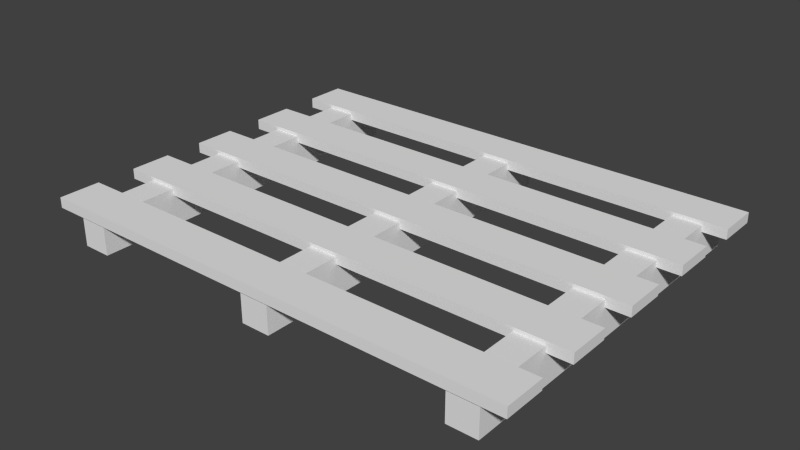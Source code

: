 # Source: holzpalette1_Textur.blend  (saved by Blender 2.71.0; exported with 4.5.12 LTS)
import bpy
from mathutils import Matrix  # noqa: F401  (used for matrix-valued properties, if any)

bpy.ops.wm.read_factory_settings(use_empty=True)
scene = bpy.context.scene
scene.name = 'Scene'

# ---- collections
col_collection_1 = bpy.data.collections.new('Collection 1'); scene.collection.children.link(col_collection_1)

# ---- world
world_world = bpy.data.worlds.new('World'); scene.world = world_world
world_world.color = (0.05088, 0.05088, 0.05088)
world_world.use_sun_shadow = False
world_world.sun_shadow_jitter_overblur = 0.0
world_world.cycles.sampling_method = 'MANUAL'
world_world.cycles.sample_map_resolution = 256
world_world.light_settings.ao_factor = 0.1176

# ---- meshes
me_cube_002 = bpy.data.meshes.new('Cube.002')
me_cube_002.from_pydata([(-0.6694, -0.5038, 0.08022), (-0.6694, -0.3907, 0.08022), (0.6584, -0.3907, 0.08022), (0.6584, -0.5038, 0.08022), (-0.6694, -0.5038, 0.1083), (-0.6694, -0.3907, 0.1083), (0.6584, -0.3907, 0.1083), (0.6584, -0.5038, 0.1083), (-0.6694, -0.2821, 0.08022), (-0.6694, -0.1689, 0.08022), (0.6584, -0.1689, 0.08022), (0.6584, -0.2821, 0.08022), (-0.6694, -0.2821, 0.1083), (-0.6694, -0.1689, 0.1083), (0.6584, -0.1689, 0.1083), (0.6584, -0.2821, 0.1083), (-0.6694, -0.06034, 0.08022), (-0.6694, 0.05279, 0.08022), (0.6584, 0.05279, 0.08022), (0.6584, -0.06034, 0.08022), (-0.6694, -0.06034, 0.1083), (-0.6694, 0.05279, 0.1083), (0.6584, 0.05279, 0.1083), (0.6584, -0.06034, 0.1083), (-0.6694, 0.1614, 0.08022), (-0.6694, 0.2745, 0.08022), (0.6584, 0.2745, 0.08022), (0.6584, 0.1614, 0.08022), (-0.6694, 0.1614, 0.1083), (-0.6694, 0.2745, 0.1083), (0.6584, 0.2745, 0.1083), (0.6584, 0.1614, 0.1083), (-0.6694, 0.3831, 0.08022), (-0.6694, 0.4962, 0.08022), (0.6584, 0.4962, 0.08022), (0.6584, 0.3831, 0.08022), (-0.6694, 0.3831, 0.1083), (-0.6694, 0.4962, 0.1083), (0.6584, 0.4962, 0.1083), (0.6584, 0.3831, 0.1083), (-0.5919, -0.4983, -0.001404), (-0.5919, 0.4922, -0.001404), (-0.5127, 0.4922, -0.001404), (-0.5127, -0.4983, -0.001404), (-0.5919, -0.4983, 0.09854), (-0.5919, 0.4922, 0.09854), (-0.5127, 0.4922, 0.09854), (-0.5127, -0.4983, 0.09854), (-0.03764, -0.4983, -0.001404), (-0.03764, 0.4922, -0.001404), (0.04154, 0.4922, -0.001404), (0.04154, -0.4983, -0.001404), (-0.03764, -0.4983, 0.09854), (-0.03764, 0.4922, 0.09854), (0.04154, 0.4922, 0.09854), (0.04154, -0.4983, 0.09854), (0.5166, -0.4983, -0.001404), (0.5166, 0.4922, -0.001404), (0.5958, 0.4922, -0.001404), (0.5958, -0.4983, -0.001404), (0.5166, -0.4983, 0.09854), (0.5166, 0.4922, 0.09854), (0.5958, 0.4922, 0.09854), (0.5958, -0.4983, 0.09854)], [], [(4, 5, 1, 0), (5, 6, 2, 1), (6, 7, 3, 2), (7, 4, 0, 3), (0, 1, 2, 3), (7, 6, 5, 4), (12, 13, 9, 8), (13, 14, 10, 9), (14, 15, 11, 10), (15, 12, 8, 11), (8, 9, 10, 11), (15, 14, 13, 12), (20, 21, 17, 16), (21, 22, 18, 17), (22, 23, 19, 18), (23, 20, 16, 19), (16, 17, 18, 19), (23, 22, 21, 20), (28, 29, 25, 24), (29, 30, 26, 25), (30, 31, 27, 26), (31, 28, 24, 27), (24, 25, 26, 27), (31, 30, 29, 28), (36, 37, 33, 32), (37, 38, 34, 33), (38, 39, 35, 34), (39, 36, 32, 35), (32, 33, 34, 35), (39, 38, 37, 36), (44, 45, 41, 40), (45, 46, 42, 41), (46, 47, 43, 42), (47, 44, 40, 43), (40, 41, 42, 43), (47, 46, 45, 44), (52, 53, 49, 48), (53, 54, 50, 49), (54, 55, 51, 50), (55, 52, 48, 51), (48, 49, 50, 51), (55, 54, 53, 52), (60, 61, 57, 56), (61, 62, 58, 57), (62, 63, 59, 58), (63, 60, 56, 59), (56, 57, 58, 59), (63, 62, 61, 60)])
_uv = me_cube_002.uv_layers.new(name='UVMap')
_uv.uv.foreach_set('vector', [0.01147, 0.716, 0.01147, 0.7613, 0.0002039, 0.7613, 0.0002038, 0.716, 0.01147, 0.7613, 0.5435, 0.7613, 0.5435, 0.7726, 0.01147, 0.7726, 0.5435, 0.7613, 0.5435, 0.716, 0.5548, 0.716, 0.5548, 0.7613, 0.5435, 0.716, 0.01147, 0.716, 0.01147, 0.7048, 0.5435, 0.7048, 0.01147, 0.7048, 0.01147, 0.6594, 0.5435, 0.6594, 0.5435, 0.7048, 0.5435, 0.716, 0.5435, 0.7613, 0.01147, 0.7613, 0.01147, 0.716, 0.01147, 0.6024, 0.01147, 0.6478, 0.0002038, 0.6478, 0.0002038, 0.6024, 0.01147, 0.6478, 0.5435, 0.6478, 0.5435, 0.659, 0.01147, 0.659, 0.5435, 0.6478, 0.5435, 0.6024, 0.5548, 0.6024, 0.5548, 0.6478, 0.5435, 0.6024, 0.01147, 0.6024, 0.01147, 0.5912, 0.5435, 0.5912, 0.01147, 0.5912, 0.01147, 0.5458, 0.5435, 0.5458, 0.5435, 0.5912, 0.5435, 0.6024, 0.5435, 0.6478, 0.01147, 0.6478, 0.01147, 0.6024, 0.01147, 0.8296, 0.01147, 0.8749, 0.0002038, 0.8749, 0.000204, 0.8296, 0.01147, 0.8749, 0.5435, 0.8749, 0.5435, 0.8862, 0.01147, 0.8862, 0.5435, 0.8749, 0.5435, 0.8296, 0.5548, 0.8296, 0.5548, 0.8749, 0.5435, 0.8296, 0.01147, 0.8296, 0.01147, 0.8183, 0.5435, 0.8183, 0.01147, 0.8183, 0.01147, 0.773, 0.5435, 0.773, 0.5435, 0.8183, 0.5435, 0.8296, 0.5435, 0.8749, 0.01147, 0.8749, 0.01147, 0.8296, 0.01147, 0.9432, 0.01147, 0.9885, 0.0002038, 0.9885, 0.0002039, 0.9432, 0.01147, 0.9885, 0.5435, 0.9885, 0.5435, 0.9998, 0.01147, 0.9998, 0.5435, 0.9885, 0.5435, 0.9432, 0.5548, 0.9432, 0.5548, 0.9885, 0.5435, 0.9432, 0.01147, 0.9432, 0.01147, 0.9319, 0.5435, 0.9319, 0.01147, 0.9319, 0.01147, 0.8866, 0.5435, 0.8866, 0.5435, 0.9319, 0.5435, 0.9432, 0.5435, 0.9885, 0.01147, 0.9885, 0.01147, 0.9432, 0.01147, 0.4888, 0.01147, 0.5342, 0.0002038, 0.5342, 0.0002038, 0.4888, 0.01147, 0.5342, 0.5435, 0.5342, 0.5435, 0.5454, 0.01147, 0.5454, 0.5435, 0.5342, 0.5435, 0.4888, 0.5548, 0.4888, 0.5548, 0.5342, 0.5435, 0.4888, 0.01147, 0.4888, 0.01147, 0.4776, 0.5435, 0.4776, 0.01147, 0.4776, 0.01147, 0.4322, 0.5435, 0.4322, 0.5435, 0.4776, 0.5435, 0.4888, 0.5435, 0.5342, 0.01147, 0.5342, 0.01147, 0.4888, 0.04025, 0.3601, 0.4372, 0.3601, 0.4372, 0.4001, 0.04025, 0.4001, 0.4772, 0.4001, 0.4772, 0.4318, 0.4372, 0.4318, 0.4372, 0.4001, 0.4372, 0.3283, 0.04025, 0.3283, 0.04025, 0.2883, 0.4372, 0.2883, 0.0002039, 0.4318, 0.0002038, 0.4001, 0.04025, 0.4001, 0.04025, 0.4318, 0.04025, 0.4001, 0.4372, 0.4001, 0.4372, 0.4318, 0.04025, 0.4318, 0.04025, 0.3283, 0.4372, 0.3283, 0.4372, 0.3601, 0.04025, 0.3601, 0.04025, 0.2161, 0.4372, 0.2161, 0.4372, 0.2561, 0.04025, 0.2561, 0.4772, 0.2561, 0.4772, 0.2879, 0.4372, 0.2879, 0.4372, 0.2561, 0.4372, 0.1844, 0.04025, 0.1844, 0.04025, 0.1443, 0.4372, 0.1443, 0.0002038, 0.2879, 0.0002038, 0.2561, 0.04025, 0.2561, 0.04025, 0.2879, 0.04025, 0.2561, 0.4372, 0.2561, 0.4372, 0.2879, 0.04025, 0.2879, 0.04025, 0.1844, 0.4372, 0.1844, 0.4372, 0.2161, 0.04025, 0.2161, 0.04028, 0.07198, 0.4372, 0.07212, 0.4372, 0.1122, 0.04026, 0.112, 0.4772, 0.1122, 0.4772, 0.1439, 0.4372, 0.1439, 0.4372, 0.1122, 0.4372, 0.04039, 0.04029, 0.04025, 0.0403, 0.0002038, 0.4372, 0.0003399, 0.0002038, 0.1437, 0.0002147, 0.112, 0.04026, 0.112, 0.04025, 0.1438, 0.04026, 0.112, 0.4372, 0.1122, 0.4372, 0.1439, 0.04025, 0.1438, 0.04029, 0.04025, 0.4372, 0.04039, 0.4372, 0.07212, 0.04028, 0.07198])
me_cube_002.use_remesh_preserve_volume = False
me_cube_002.use_remesh_preserve_attributes = False
me_cube_002.use_mirror_vertex_groups = False
me_cube_002.update()

# ---- objects
ob_cube_001 = bpy.data.objects.new('Cube.001', me_cube_002)

# ---- transforms, parenting, visibility, modifiers, constraints
ob_cube_001.location = (0.0, 0.0, 0.0)
ob_cube_001.lineart.crease_threshold = 0.0

# ---- collection membership
col_collection_1.objects.link(ob_cube_001)

# ---- scene / render settings (as saved in the file)
scene.frame_start = 1; scene.frame_end = 250; scene.frame_set(1)
scene.render.engine = 'BLENDER_EEVEE_NEXT'
scene.render.resolution_percentage = 50
scene.render.dither_intensity = 0.0
scene.cycles.use_denoising = False
scene.cycles.samples = 10
scene.cycles.sampling_pattern = 'TABULATED_SOBOL'
scene.cycles.light_sampling_threshold = 0.0
scene.cycles.use_adaptive_sampling = False
scene.cycles.use_light_tree = False
scene.cycles.blur_glossy = 0.0
scene.cycles.volume_bounces = 1
scene.cycles.pixel_filter_type = 'GAUSSIAN'
scene.cycles.sample_clamp_indirect = 0.0
scene.view_settings.view_transform = 'Standard'
bpy.context.view_layer.update()

# ---- added for rendering (the .blend has no active camera and no usable light): camera, sun
cam_auto = bpy.data.cameras.new('AutoCamera')
cam_auto.lens = 50.0
cam_auto.sensor_width = 36.0
cam_auto.clip_end = 1000.0
ob_auto_camera = bpy.data.objects.new('AutoCamera', cam_auto)
scene.collection.objects.link(ob_auto_camera)
ob_auto_camera.location = (1.53581, -1.85333, 1.28649)
ob_auto_camera.rotation_euler = (1.09748, -7.21219e-08, 0.694738)
scene.camera = ob_auto_camera
light_auto_sun = bpy.data.lights.new('AutoSun', 'SUN')
light_auto_sun.energy = 3.0
light_auto_sun.angle = 0.0523599
ob_auto_sun = bpy.data.objects.new('AutoSun', light_auto_sun)
scene.collection.objects.link(ob_auto_sun)
ob_auto_sun.rotation_euler = (0.872665, 0.174533, 0.523599)
bpy.context.view_layer.update()
